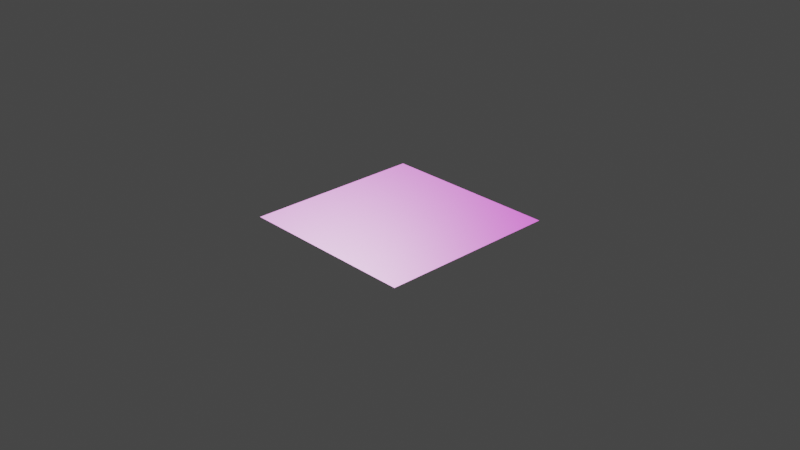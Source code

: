# Source: Tiles.blend  (saved by Blender 3.6.11; exported with 4.5.12 LTS)
import bpy
from mathutils import Matrix  # noqa: F401  (used for matrix-valued properties, if any)

bpy.ops.wm.read_factory_settings(use_empty=True)
scene = bpy.context.scene
scene.name = 'Scene'

# ---- collections
col_collection = bpy.data.collections.new('Collection'); scene.collection.children.link(col_collection)

# ---- images (referenced by path relative to the original .blend; pixels are not part of the script)
import os
ASSET_DIR = os.environ.get("B2B_ASSET_DIR", "")  # directory of the original .blend (textures are referenced by path, not embedded)
HERE = os.path.dirname(os.path.abspath(__file__))  # packed textures are extracted next to this script under _unpacked/

def load_image(name, relpath, width, height, colorspace="sRGB"):
    """Load a texture the original file referenced (path relative to the .blend, or extracted next to this script)."""
    p = next((c for c in (os.path.join(HERE, relpath), os.path.join(ASSET_DIR, relpath)) if relpath and os.path.exists(c)), "")
    if p:
        img = bpy.data.images.load(p, check_existing=True)
        img.name = name
    else:  # same state as the original file: an image datablock whose file is absent (Cycles renders it pink)
        img = bpy.data.images.new(name, width, height)
        img.source = "FILE"
        img.filepath = "//" + (relpath or name)
    img.colorspace_settings.name = colorspace
    return img
img_vhqndiy_2k_albedo_jpg = load_image('vhqndiy_2K_Albedo.jpg', 'vhqndiy_2K_Albedo.jpg', 1024, 1024, 'sRGB')
img_vhqndiy_2k_ao_jpg = load_image('vhqndiy_2K_AO.jpg', 'vhqndiy_2K_AO.jpg', 1024, 1024, 'Non-Color')
img_vhqndiy_2k_roughness_jpg = load_image('vhqndiy_2K_Roughness.jpg', 'vhqndiy_2K_Roughness.jpg', 1024, 1024, 'Non-Color')
img_vhqndiy_2k_normal_jpg = load_image('vhqndiy_2K_Normal.jpg', 'vhqndiy_2K_Normal.jpg', 1024, 1024, 'Non-Color')
img_wfribhq_2k_albedo_jpg = load_image('wfribhq_2K_Albedo.jpg', 'wfribhq_2K_Albedo.jpg', 1024, 1024, 'sRGB')
img_wfribhq_2k_ao_jpg = load_image('wfribhq_2K_AO.jpg', 'wfribhq_2K_AO.jpg', 1024, 1024, 'Non-Color')
img_wfribhq_2k_roughness_jpg = load_image('wfribhq_2K_Roughness.jpg', 'wfribhq_2K_Roughness.jpg', 1024, 1024, 'Non-Color')
img_wfribhq_2k_normal_jpg = load_image('wfribhq_2K_Normal.jpg', 'wfribhq_2K_Normal.jpg', 1024, 1024, 'Non-Color')
img_xephfh3_2k_albedo_jpg = load_image('xephfh3_2K_Albedo.jpg', 'xephfh3_2K_Albedo.jpg', 1024, 1024, 'sRGB')
img_xephfh3_2k_ao_jpg = load_image('xephfh3_2K_AO.jpg', 'xephfh3_2K_AO.jpg', 1024, 1024, 'Non-Color')
img_xephfh3_2k_roughness_jpg = load_image('xephfh3_2K_Roughness.jpg', 'xephfh3_2K_Roughness.jpg', 1024, 1024, 'Non-Color')
img_xephfh3_2k_normal_jpg = load_image('xephfh3_2K_Normal.jpg', 'xephfh3_2K_Normal.jpg', 1024, 1024, 'Non-Color')

# ---- materials (node trees are filled in below, after node groups)
mat_old_floor_vhqndiy = bpy.data.materials.new('Old_Floor_vhqndiy')
mat_old_floor_vhqndiy.use_transparent_shadow = False
mat_slate_floor_wfribhq = bpy.data.materials.new('Slate_Floor_wfribhq')
mat_slate_floor_wfribhq.use_transparent_shadow = False
mat_stained_patterned_xephfh3 = bpy.data.materials.new('Stained_Patterned_xephfh3')
mat_stained_patterned_xephfh3.use_transparent_shadow = False

# ---- material node trees
mat_old_floor_vhqndiy.use_nodes = True; mat_old_floor_vhqndiy.node_tree.nodes.clear()
_N = mat_old_floor_vhqndiy.node_tree.nodes; _L = mat_old_floor_vhqndiy.node_tree.links
n0 = _N.new('ShaderNodeBsdfPrincipled'); n0.name = 'Principled BSDF'; n0.location = (10, 300)
n0.subsurface_method = 'RANDOM_WALK_SKIN'
n0.inputs[3].default_value = 1.45
n0.inputs[11].default_value = 0.0
n0.inputs[19].default_value = 0.3625
n0.inputs[27].default_value = (0.0, 0.0, 0.0, 1.0)
n0.inputs[28].default_value = 1.0
n1 = _N.new('ShaderNodeMixRGB'); n1.name = 'Mix (Legacy)'; n1.location = (-250, 320)
n1.blend_type = 'MULTIPLY'
n2 = _N.new('ShaderNodeTexImage'); n2.name = 'Image Texture'; n2.location = (-640, 460)
n2.image = img_vhqndiy_2k_albedo_jpg
n3 = _N.new('ShaderNodeTexImage'); n3.name = 'Image Texture.001'; n3.location = (-640, 200)
n3.image = img_vhqndiy_2k_ao_jpg
n4 = _N.new('ShaderNodeTexImage'); n4.name = 'Image Texture.002'; n4.location = (-1150, -60)
n4.image = img_vhqndiy_2k_roughness_jpg
n5 = _N.new('ShaderNodeTexImage'); n5.name = 'Image Texture.003'; n5.location = (-640, -207)
n5.image = img_vhqndiy_2k_normal_jpg
n6 = _N.new('ShaderNodeNormalMap'); n6.name = 'Normal Map'; n6.location = (-250, -170)
n7 = _N.new('ShaderNodeOutputMaterial'); n7.name = 'Material Output'; n7.location = (300, 300)
_L.new(n0.outputs[0], n7.inputs[0])
_L.new(n2.outputs[0], n1.inputs[1])
_L.new(n3.outputs[0], n1.inputs[2])
_L.new(n1.outputs[0], n0.inputs[0])
_L.new(n5.outputs[0], n6.inputs[1])
_L.new(n4.outputs[0], n0.inputs[2])
_L.new(n6.outputs[0], n0.inputs[5])
n7.is_active_output = True
mat_slate_floor_wfribhq.use_nodes = True; mat_slate_floor_wfribhq.node_tree.nodes.clear()
_N = mat_slate_floor_wfribhq.node_tree.nodes; _L = mat_slate_floor_wfribhq.node_tree.links
n0 = _N.new('ShaderNodeMixRGB'); n0.name = 'Mix (Legacy)'; n0.location = (-250, 320)
n0.blend_type = 'MULTIPLY'
n1 = _N.new('ShaderNodeTexImage'); n1.name = 'Image Texture'; n1.location = (-640, 460)
n1.image = img_wfribhq_2k_albedo_jpg
n2 = _N.new('ShaderNodeTexImage'); n2.name = 'Image Texture.001'; n2.location = (-640, 200)
n2.image = img_wfribhq_2k_ao_jpg
n3 = _N.new('ShaderNodeTexImage'); n3.name = 'Image Texture.002'; n3.location = (-1150, -60)
n3.image = img_wfribhq_2k_roughness_jpg
n4 = _N.new('ShaderNodeTexImage'); n4.name = 'Image Texture.003'; n4.location = (-640, -207)
n4.image = img_wfribhq_2k_normal_jpg
n5 = _N.new('ShaderNodeNormalMap'); n5.name = 'Normal Map'; n5.location = (-250, -170)
n6 = _N.new('ShaderNodeOutputMaterial'); n6.name = 'Material Output'; n6.location = (300, 300)
n7 = _N.new('ShaderNodeBsdfPrincipled'); n7.name = 'Principled BSDF'; n7.location = (10, 300)
n7.subsurface_method = 'RANDOM_WALK_SKIN'
n7.inputs[3].default_value = 1.45
n7.inputs[11].default_value = 0.0
n7.inputs[19].default_value = 0.3625
n7.inputs[27].default_value = (0.0, 0.0, 0.0, 1.0)
n7.inputs[28].default_value = 1.0
_L.new(n7.outputs[0], n6.inputs[0])
_L.new(n1.outputs[0], n0.inputs[1])
_L.new(n2.outputs[0], n0.inputs[2])
_L.new(n0.outputs[0], n7.inputs[0])
_L.new(n4.outputs[0], n5.inputs[1])
_L.new(n3.outputs[0], n7.inputs[2])
_L.new(n5.outputs[0], n7.inputs[5])
n6.is_active_output = True
mat_stained_patterned_xephfh3.use_nodes = True; mat_stained_patterned_xephfh3.node_tree.nodes.clear()
_N = mat_stained_patterned_xephfh3.node_tree.nodes; _L = mat_stained_patterned_xephfh3.node_tree.links
n0 = _N.new('ShaderNodeMixRGB'); n0.name = 'Mix (Legacy)'; n0.location = (-250, 320)
n0.blend_type = 'MULTIPLY'
n1 = _N.new('ShaderNodeTexImage'); n1.name = 'Image Texture'; n1.location = (-640, 460)
n1.image = img_xephfh3_2k_albedo_jpg
n2 = _N.new('ShaderNodeTexImage'); n2.name = 'Image Texture.001'; n2.location = (-640, 200)
n2.image = img_xephfh3_2k_ao_jpg
n3 = _N.new('ShaderNodeTexImage'); n3.name = 'Image Texture.002'; n3.location = (-1150, -60)
n3.image = img_xephfh3_2k_roughness_jpg
n4 = _N.new('ShaderNodeTexImage'); n4.name = 'Image Texture.003'; n4.location = (-640, -207)
n4.image = img_xephfh3_2k_normal_jpg
n5 = _N.new('ShaderNodeNormalMap'); n5.name = 'Normal Map'; n5.location = (-250, -170)
n6 = _N.new('ShaderNodeOutputMaterial'); n6.name = 'Material Output'; n6.location = (300, 300)
n7 = _N.new('ShaderNodeBsdfPrincipled'); n7.name = 'Principled BSDF'; n7.location = (10, 300)
n7.subsurface_method = 'RANDOM_WALK_SKIN'
n7.inputs[3].default_value = 1.45
n7.inputs[11].default_value = 0.0
n7.inputs[19].default_value = 0.3625
n7.inputs[27].default_value = (0.0, 0.0, 0.0, 1.0)
n7.inputs[28].default_value = 1.0
_L.new(n7.outputs[0], n6.inputs[0])
_L.new(n1.outputs[0], n0.inputs[1])
_L.new(n2.outputs[0], n0.inputs[2])
_L.new(n0.outputs[0], n7.inputs[0])
_L.new(n4.outputs[0], n5.inputs[1])
_L.new(n3.outputs[0], n7.inputs[2])
_L.new(n5.outputs[0], n7.inputs[5])
n6.is_active_output = True

# ---- world
world_world = bpy.data.worlds.new('World'); scene.world = world_world
world_world.use_nodes = True; world_world.node_tree.nodes.clear()
_N = world_world.node_tree.nodes; _L = world_world.node_tree.links
n0 = _N.new('ShaderNodeOutputWorld'); n0.name = 'World Output'; n0.location = (300, 300)
n1 = _N.new('ShaderNodeBackground'); n1.name = 'Background'; n1.location = (10, 300)
n1.inputs[0].default_value = (0.05088, 0.05088, 0.05088, 1.0)
_L.new(n1.outputs[0], n0.inputs[0])
n0.is_active_output = True
world_world.color = (0.05088, 0.05088, 0.05088)
world_world.use_sun_shadow = False
world_world.sun_shadow_jitter_overblur = 0.0

# ---- cameras
cam_camera = bpy.data.cameras.new('Camera')
cam_camera.clip_end = 100.0
cam_camera.ortho_scale = 7.314

# ---- meshes
me_plane = bpy.data.meshes.new('Plane')
me_plane.from_pydata([(-1.0, -1.0, 0.0), (1.0, -1.0, 0.0), (-1.0, 1.0, 0.0), (1.0, 1.0, 0.0)], [], [(0, 1, 3, 2)])
_uv = me_plane.uv_layers.new(name='UVMap')
_uv.uv.foreach_set('vector', [0.0, 0.0, 1.0, 0.0, 1.0, 1.0, 0.0, 1.0])
me_plane.materials.append(mat_old_floor_vhqndiy)
me_plane.materials.append(mat_slate_floor_wfribhq)
me_plane.materials.append(mat_stained_patterned_xephfh3)
me_plane.materials.append(None)
me_plane.materials.append(None)
me_plane.update()

# ---- objects
ob_camera = bpy.data.objects.new('Camera', cam_camera)
ob_tilesmaterial = bpy.data.objects.new('TilesMaterial', me_plane)

# ---- transforms, parenting, visibility, modifiers, constraints
ob_camera.location = (7.359, -6.926, 4.958)
ob_camera.rotation_euler = (1.109, 0.0, 0.8149)
ob_camera.lock_rotations_4d = False
ob_camera.empty_display_type = 'ARROWS'
ob_camera.color = (0.0, 0.0, 0.0, 0.0)
ob_camera.display_type = 'WIRE'
ob_camera.lineart.crease_threshold = 0.0
ob_tilesmaterial.location = (0.0, 0.0, 0.0)

# ---- collection membership
col_collection.objects.link(ob_camera)
col_collection.objects.link(ob_tilesmaterial)

# ---- scene / render settings (as saved in the file)
scene.camera = ob_camera
scene.frame_start = 1; scene.frame_end = 250; scene.frame_set(1)
scene.render.engine = 'BLENDER_EEVEE_NEXT'
scene.cycles.sampling_pattern = 'TABULATED_SOBOL'
scene.view_settings.view_transform = 'Filmic'
bpy.context.view_layer.update()

# ---- added for rendering (the .blend has no usable light): sun
light_auto_sun = bpy.data.lights.new('AutoSun', 'SUN')
light_auto_sun.energy = 3.0
light_auto_sun.angle = 0.0523599
ob_auto_sun = bpy.data.objects.new('AutoSun', light_auto_sun)
scene.collection.objects.link(ob_auto_sun)
ob_auto_sun.rotation_euler = (0.872665, 0.174533, 0.523599)
bpy.context.view_layer.update()
